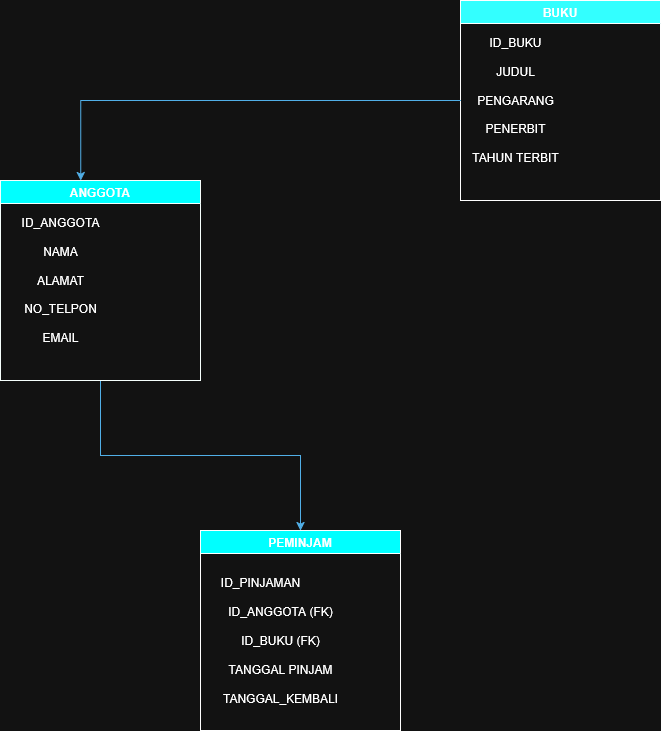

The diagram above was exported from draw.io. Its source (the exported page's mxGraphModel, read from the mxfile embedded in the PNG):
<mxGraphModel dx="1042" dy="597" grid="1" gridSize="10" guides="1" tooltips="1" connect="1" arrows="1" fold="1" page="1" pageScale="1" pageWidth="827" pageHeight="1169" math="0" shadow="0">
  <root>
    <mxCell id="0" />
    <mxCell id="1" parent="0" />
    <mxCell id="KVd8oTVMjPF56rkibYH--15" style="edgeStyle=orthogonalEdgeStyle;rounded=0;orthogonalLoop=1;jettySize=auto;html=1;entryX=0.5;entryY=0;entryDx=0;entryDy=0;fillColor=#1ba1e2;strokeColor=#006EAF;" parent="1" source="Ags_tuOP0iT-FKJStdyt-4" target="KVd8oTVMjPF56rkibYH--1" edge="1">
      <mxGeometry relative="1" as="geometry" />
    </mxCell>
    <mxCell id="Ags_tuOP0iT-FKJStdyt-4" value="ANGGOTA" style="swimlane;whiteSpace=wrap;html=1;fillColor=light-dark(#000000,#00FFFF);strokeColor=light-dark(#FFFFFF,#F6FFFD);" parent="1" vertex="1">
      <mxGeometry x="90" y="270" width="200" height="200" as="geometry" />
    </mxCell>
    <mxCell id="Ags_tuOP0iT-FKJStdyt-9" value="&lt;div&gt;ID_ANGGOTA&lt;/div&gt;&lt;div&gt;&lt;br&gt;&lt;/div&gt;&lt;div&gt;NAMA&lt;/div&gt;&lt;div&gt;&lt;br&gt;&lt;/div&gt;&lt;div&gt;ALAMAT&lt;/div&gt;&lt;div&gt;&lt;br&gt;&lt;/div&gt;&lt;div&gt;NO_TELPON&lt;/div&gt;&lt;div&gt;&lt;br&gt;&lt;/div&gt;&lt;div&gt;EMAIL&lt;/div&gt;" style="text;html=1;align=center;verticalAlign=middle;resizable=0;points=[];autosize=1;strokeColor=none;fillColor=none;" parent="Ags_tuOP0iT-FKJStdyt-4" vertex="1">
      <mxGeometry x="10" y="30" width="100" height="140" as="geometry" />
    </mxCell>
    <mxCell id="Ags_tuOP0iT-FKJStdyt-20" value="BUKU" style="swimlane;whiteSpace=wrap;html=1;startSize=23;swimlaneLine=1;fillColor=light-dark(#000000,#33FFFF);" parent="1" vertex="1">
      <mxGeometry x="550" y="90" width="200" height="200" as="geometry">
        <mxRectangle x="510" y="120" width="70" height="30" as="alternateBounds" />
      </mxGeometry>
    </mxCell>
    <mxCell id="Ags_tuOP0iT-FKJStdyt-27" value="&lt;div align=&quot;center&quot;&gt;ID_BUKU&lt;/div&gt;&lt;div align=&quot;center&quot;&gt;&lt;br&gt;&lt;/div&gt;&lt;div align=&quot;center&quot;&gt;JUDUL&lt;/div&gt;&lt;div align=&quot;center&quot;&gt;&lt;br&gt;&lt;/div&gt;&lt;div align=&quot;center&quot;&gt;PENGARANG&lt;/div&gt;&lt;div align=&quot;center&quot;&gt;&lt;br&gt;&lt;/div&gt;&lt;div align=&quot;center&quot;&gt;PENERBIT&lt;/div&gt;&lt;div align=&quot;center&quot;&gt;&lt;br&gt;&lt;/div&gt;&lt;div align=&quot;center&quot;&gt;TAHUN TERBIT&lt;/div&gt;" style="text;html=1;align=center;verticalAlign=middle;resizable=0;points=[];autosize=1;strokeColor=none;fillColor=none;" parent="Ags_tuOP0iT-FKJStdyt-20" vertex="1">
      <mxGeometry y="30" width="110" height="140" as="geometry" />
    </mxCell>
    <mxCell id="KVd8oTVMjPF56rkibYH--1" value="PEMINJAM" style="swimlane;whiteSpace=wrap;html=1;fillColor=light-dark(#000000,#00FFFF);" parent="1" vertex="1">
      <mxGeometry x="290" y="620" width="200" height="200" as="geometry" />
    </mxCell>
    <mxCell id="KVd8oTVMjPF56rkibYH--4" value="&lt;div&gt;ID_ANGGOTA (FK)&lt;/div&gt;&lt;div&gt;&lt;br&gt;&lt;/div&gt;&lt;div&gt;ID_BUKU (FK)&lt;/div&gt;&lt;div&gt;&lt;br&gt;&lt;/div&gt;&lt;div&gt;TANGGAL PINJAM&lt;/div&gt;&lt;div&gt;&lt;br&gt;&lt;/div&gt;&lt;div&gt;TANGGAL_KEMBALI&lt;/div&gt;" style="text;html=1;align=center;verticalAlign=middle;resizable=0;points=[];autosize=1;strokeColor=none;fillColor=none;" parent="KVd8oTVMjPF56rkibYH--1" vertex="1">
      <mxGeometry x="10" y="70" width="140" height="110" as="geometry" />
    </mxCell>
    <mxCell id="KVd8oTVMjPF56rkibYH--2" value="&lt;div&gt;ID_PINJAMAN&lt;/div&gt;&lt;div&gt;&lt;br&gt;&lt;/div&gt;" style="text;html=1;align=center;verticalAlign=middle;resizable=0;points=[];autosize=1;strokeColor=none;fillColor=none;" parent="KVd8oTVMjPF56rkibYH--1" vertex="1">
      <mxGeometry x="10" y="40" width="100" height="40" as="geometry" />
    </mxCell>
    <mxCell id="KVd8oTVMjPF56rkibYH--14" style="edgeStyle=orthogonalEdgeStyle;rounded=0;orthogonalLoop=1;jettySize=auto;html=1;entryX=0.401;entryY=0;entryDx=0;entryDy=0;entryPerimeter=0;fillColor=#1ba1e2;strokeColor=#006EAF;" parent="1" source="Ags_tuOP0iT-FKJStdyt-27" target="Ags_tuOP0iT-FKJStdyt-4" edge="1">
      <mxGeometry relative="1" as="geometry" />
    </mxCell>
  </root>
</mxGraphModel>